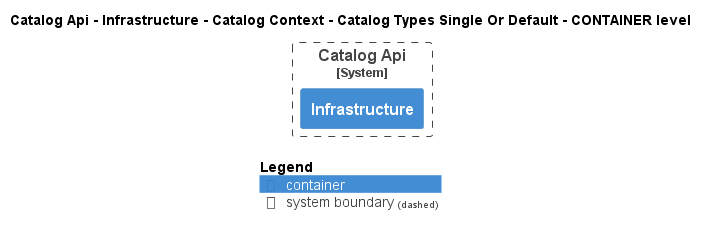

The diagram above was rendered by PlantUML. Its source (embedded in the PNG):
@startuml
!pragma layout smetana
!include ..\..\..\..\..\..\..\..\.c4s\C4_Container.puml

AddElementTag("state:new", $bgColor=green, $fontColor=#ffffff, $borderColor=green, $shadowing="False")
AddElementTag("state:changed", $bgColor=orange, $fontColor=#ffffff, $borderColor=orange, $shadowing="False")
AddElementTag("state:removed", $bgColor=red, $fontColor=#ffffff, $borderColor=red, $shadowing="False")

AddRelTag("state:new", $textColor=green, $lineColor=green)
AddRelTag("state:changed", $textColor=orange, $lineColor=orange)
AddRelTag("state:removed", $textColor=red, $lineColor=red)

SHOW_PERSON_PORTRAIT()
LAYOUT_TOP_DOWN()

skinparam linetype polyline

title Catalog Api - Infrastructure - Catalog Context - Catalog Types Single Or Default - CONTAINER level


System_Boundary(dotnet.eShop.Architecture.SoftwareSystems.CatalogApi, "Catalog Api") {
    Container(dotnet.eShop.Architecture.SoftwareSystems.CatalogApi.Containers.Infrastructure, "Infrastructure", "", "")
}




SHOW_LEGEND()
@enduml